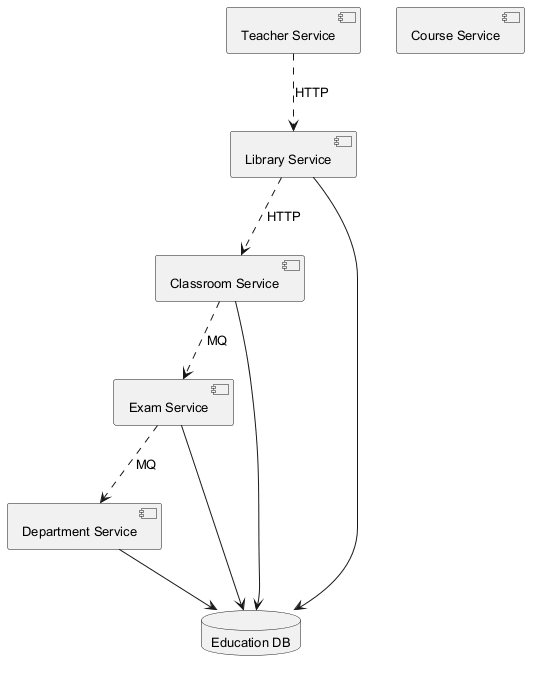

The diagram above was rendered by PlantUML. Its source (embedded in the PNG):
@startuml
skinparam backgroundColor #FFFFFF
skinparam classBackgroundColor #F1F8E9
skinparam classBorderColor #33691E
skinparam defaultFontSize 13
component "Library Service" as C_LibraryService
component "Exam Service" as C_ExamService
component "Teacher Service" as C_TeacherService
component "Classroom Service" as C_ClassroomService
component "Department Service" as C_DepartmentService
component "Course Service" as C_CourseService
database "Education DB" as DB_education
C_LibraryService --> DB_education
C_ExamService --> DB_education
C_ClassroomService --> DB_education
C_DepartmentService --> DB_education
C_LibraryService ..> C_ClassroomService : HTTP
C_ExamService ..> C_DepartmentService : MQ
C_TeacherService ..> C_LibraryService : HTTP
C_ClassroomService ..> C_ExamService : MQ
@enduml